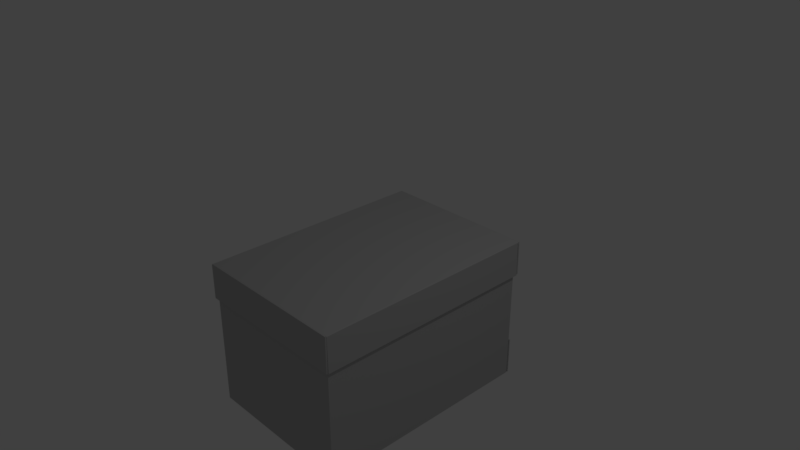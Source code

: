 # Source: Box1.blend  (saved by Blender 2.78.0; exported with 4.5.12 LTS)
import bpy
from mathutils import Matrix  # noqa: F401  (used for matrix-valued properties, if any)

bpy.ops.wm.read_factory_settings(use_empty=True)
scene = bpy.context.scene
scene.name = 'Scene'

# ---- collections
col_collection_1 = bpy.data.collections.new('Collection 1'); scene.collection.children.link(col_collection_1)

# ---- materials (node trees are filled in below, after node groups)
mat_x = bpy.data.materials.new('������� ������')
mat_x.alpha_threshold = 0.0
mat_x.use_transparent_shadow = False
mat_x.diffuse_color = (0.498, 0.498, 0.498, 1.0)
mat_x.specular_color = (0.4157, 0.4157, 0.4157)
mat_x.roughness = 0.5

# ---- material node trees

# ---- world
world_world = bpy.data.worlds.new('World'); scene.world = world_world
world_world.color = (0.05088, 0.05088, 0.05088)
world_world.use_sun_shadow = False
world_world.sun_shadow_jitter_overblur = 0.0
world_world.cycles.sampling_method = 'MANUAL'

# ---- cameras
cam_camera = bpy.data.cameras.new('Camera')
cam_camera.clip_end = 100.0
cam_camera.lens = 35.0
cam_camera.sensor_width = 32.0
cam_camera.sensor_height = 18.0
cam_camera.ortho_scale = 7.314
cam_camera.dof.focus_distance = 0.0
cam_camera.dof.aperture_fstop = 128.0

# ---- lights
light_lamp = bpy.data.lights.new('Lamp', 'POINT')
light_lamp.transmission_factor = 0.0
light_lamp.cutoff_distance = 30.0
light_lamp.energy = 100.0
light_lamp.shadow_buffer_clip_start = 1.001
light_lamp.shadow_soft_size = 0.1
light_lamp.shadow_maximum_resolution = 0.006
light_lamp.use_absolute_resolution = True

# ---- meshes
me_box09 = bpy.data.meshes.new('Box09')
me_box09.from_pydata([(243.0, 144.1, -0.4284), (22.98, 144.1, -0.4284), (24.99, -175.9, -0.3938), (243.0, 144.1, 199.6), (22.98, 144.1, 199.6), (241.0, -175.9, 199.5), (241.0, -175.9, -0.4284), (145.2, -175.9, 1.529), (136.8, -175.9, 1.529), (22.98, -172.8, 199.6), (243.0, -172.8, 199.6), (145.2, -175.9, 195.8), (22.98, -173.9, 199.6), (136.8, -175.9, 195.8), (237.7, -172.8, 199.6), (237.7, -172.8, 28.92), (28.85, -172.8, 199.6), (28.85, -172.8, 28.92), (22.98, -173.9, -0.4284), (24.99, -175.9, -0.4284), (243.0, -173.9, 199.6), (243.0, -173.9, -0.4284), (241.0, -175.9, -0.3881), (24.99, -175.9, 199.5), (23.99, -174.9, -0.4111), (23.99, -174.9, -0.4284), (24.99, -175.9, -0.4111), (242.5, -175.4, 199.6), (242.0, -174.9, -0.4284), (242.0, -174.9, -0.4082), (241.0, -175.9, -0.4082), (23.48, -175.4, 199.6), (24.49, -175.4, -0.4197), (241.5, -175.4, -0.4183), (241.0, 142.1, 1.572), (24.98, 142.1, 1.572), (25.82, -173.9, -0.3938), (241.0, 142.1, 197.6), (24.98, 142.1, 197.6), (240.6, -173.9, 199.5), (239.6, -174.5, 1.572), (145.2, -173.9, 1.529), (136.8, -173.9, 1.529), (24.98, -172.8, 197.6), (241.0, -172.8, 197.6), (145.2, -173.9, 195.8), (24.98, -173.5, 199.6), (136.8, -173.9, 195.8), (237.7, -170.8, 197.6), (237.7, -170.8, 28.92), (28.85, -170.8, 197.6), (28.85, -170.8, 28.92), (24.98, -173.0, 1.572), (26.41, -174.5, 1.572), (241.0, -173.5, 199.6), (241.0, -173.0, 1.572), (240.1, -173.9, -0.3881), (25.33, -173.9, 199.5), (25.4, -173.5, -0.4093), (25.4, -173.5, 1.572), (26.41, -174.5, -0.4111), (240.9, -173.8, 199.6), (240.6, -173.5, 1.572), (240.6, -173.5, -0.4065), (239.6, -174.5, -0.4082), (25.07, -173.8, 199.6), (25.91, -174.0, -0.4197), (240.1, -174.0, -0.4183), (23.8, -178.1, 1.372), (242.2, -176.3, -0.4284), (23.8, -178.1, 52.36), (241.3, -178.1, 52.36), (22.57, -175.4, -0.4284), (242.6, -175.4, -0.4284), (22.97, -176.3, -0.4284), (241.3, -178.1, 1.372), (23.71, -177.9, 0.3716), (23.44, -177.3, -0.2284), (241.7, -177.3, -0.2284), (241.4, -177.9, 0.3716), (23.8, -176.1, 1.575), (242.2, -176.2, 1.572), (23.8, -176.1, 52.36), (241.3, -176.1, 52.36), (22.57, -175.4, 1.572), (242.6, -175.4, 1.572), (22.97, -176.2, 1.572), (241.3, -176.1, 1.575), (23.71, -176.1, 1.358), (23.44, -176.3, 1.614), (241.7, -176.3, 1.614), (241.4, -176.1, 1.358), (244.5, 146.6, 157.3), (246.1, -177.4, 157.3), (21.48, -178.4, 157.3), (245.5, 147.6, 207.0), (21.48, 146.6, 206.4), (244.5, -178.4, 206.2), (20.48, -179.3, 207.0), (19.52, 145.6, 157.3), (245.5, 147.9, 204.9), (20.48, 147.9, 204.9), (245.5, 147.9, 157.5), (20.48, 147.9, 157.5), (245.5, -180.4, 205.1), (20.48, -180.4, 205.1), (245.5, -180.8, 157.9), (20.48, -180.8, 157.9), (26.89, 146.6, 201.7), (26.89, 146.6, 157.3), (240.5, 146.6, 157.3), (240.5, 146.6, 201.7), (239.1, -178.4, 157.3), (239.1, -178.4, 200.3), (29.7, -178.4, 157.3), (29.7, -178.4, 200.3), (246.1, 145.6, 157.3), (244.5, -178.4, 157.3), (19.52, -177.4, 157.3), (244.5, 145.6, 207.3), (245.5, 145.6, 206.3), (244.5, 146.6, 206.2), (20.48, 145.6, 206.3), (21.48, 145.6, 207.3), (20.48, 147.6, 207.0), (245.5, -177.4, 206.3), (244.5, -177.4, 207.3), (245.5, -179.3, 207.0), (21.48, -177.4, 207.3), (20.48, -177.4, 206.3), (21.48, -178.4, 206.6), (21.48, 146.6, 157.3), (243.9, 144.7, 157.3), (244.3, -176.4, 157.3), (21.95, -176.4, 157.3), (244.8, 146.0, 206.0), (23.23, 145.7, 206.6), (242.8, -177.4, 206.3), (20.93, -177.9, 205.6), (21.23, 144.6, 157.3), (245.5, 145.9, 204.7), (20.48, 145.9, 204.7), (245.5, 145.9, 157.5), (20.48, 145.9, 157.5), (245.5, -178.4, 204.6), (20.48, -178.4, 204.6), (245.5, -178.8, 157.9), (20.48, -178.8, 157.9), (26.89, 144.6, 201.7), (26.89, 144.6, 157.3), (240.5, 144.6, 157.3), (240.5, 144.6, 201.7), (239.1, -176.4, 157.3), (239.1, -176.4, 200.3), (29.7, -176.4, 157.3), (29.7, -176.4, 200.3), (244.3, 144.7, 157.3), (243.9, -176.5, 157.3), (21.23, -176.3, 157.3), (243.8, 145.6, 205.4), (243.6, 145.2, 205.8), (243.4, 145.2, 207.0), (22.24, 145.0, 205.6), (22.3, 145.4, 205.5), (20.96, 146.0, 205.8), (243.7, -176.7, 205.6), (243.6, -177.1, 205.5), (244.9, -178.1, 205.4), (22.13, -177.3, 205.4), (22.36, -176.9, 205.8), (22.21, -176.8, 207.5), (21.95, 144.7, 157.3), (22.98, 144.1, 199.6), (243.0, 144.1, 199.6), (243.0, 144.1, -0.4284), (243.0, 144.1, -0.4284), (22.98, 144.1, -0.4284), (22.98, 144.1, 199.6), (22.98, 144.1, -0.4284), (22.98, -173.9, -0.4284), (22.98, 144.1, -0.4284), (22.98, -172.8, 199.6), (22.98, 144.1, -0.4284), (22.98, -172.8, 199.6), (22.98, 144.1, 199.6), (243.0, -172.8, 199.6), (243.0, -173.9, -0.4284), (243.0, -173.9, -0.4284), (243.0, 144.1, -0.4284), (243.0, 144.1, 199.6), (243.0, -172.8, 199.6), (243.0, -173.9, -0.4284), (243.0, 144.1, 199.6), (237.7, -172.8, 199.6), (28.85, -172.8, 199.6), (28.85, -172.8, 199.6), (23.99, -174.9, -0.4284), (24.99, -175.9, -0.4284), (241.0, -175.9, -0.4284), (22.98, -173.9, -0.4284), (22.98, -173.9, -0.4284), (243.0, -173.9, -0.4284), (24.99, -175.9, -0.4284), (24.99, -175.9, -0.3938), (23.99, -174.9, -0.4284), (22.98, -173.9, -0.4284), (23.99, -174.9, -0.4284), (241.0, -175.9, -0.4284), (242.0, -174.9, -0.4284), (242.0, -174.9, -0.4284), (243.0, -173.9, -0.4284), (242.0, -174.9, -0.4284), (241.0, -175.9, -0.3881), (241.0, -175.9, -0.3881), (23.99, -174.9, -0.4111), (23.48, -175.4, 199.6), (23.99, -174.9, -0.4111), (242.5, -175.4, 199.6), (242.0, -174.9, -0.4082), (242.5, -175.4, 199.6), (241.0, 142.1, 1.572), (241.0, 142.1, 197.6), (24.98, 142.1, 197.6), (24.98, 142.1, 197.6), (24.98, 142.1, 1.572), (241.0, 142.1, 1.572), (24.98, -173.0, 1.572), (24.98, 142.1, 1.572), (24.98, 142.1, 1.572), (24.98, 142.1, 197.6), (24.98, -172.8, 197.6), (24.98, 142.1, 1.572), (24.98, -172.8, 197.6), (241.0, -173.0, 1.572), (241.0, -172.8, 197.6), (241.0, -173.0, 1.572), (241.0, -172.8, 197.6), (241.0, 142.1, 197.6), (241.0, -173.0, 1.572), (241.0, 142.1, 197.6), (241.0, 142.1, 1.572), (28.85, -170.8, 197.6), (237.7, -170.8, 197.6), (28.85, -170.8, 197.6), (26.41, -174.5, 1.572), (25.4, -173.5, 1.572), (239.6, -174.5, 1.572), (24.98, -173.0, 1.572), (24.98, -173.0, 1.572), (241.0, -173.0, 1.572), (26.41, -174.5, 1.572), (25.82, -173.9, -0.3938), (26.41, -174.5, -0.4111), (26.41, -174.5, -0.4111), (25.91, -174.0, -0.4197), (25.4, -173.5, -0.4093), (25.4, -173.5, 1.572), (25.4, -173.5, 1.572), (24.98, -173.0, 1.572), (25.4, -173.5, -0.4093), (240.6, -173.5, 1.572), (239.6, -174.5, 1.572), (240.6, -173.5, -0.4065), (241.0, -173.0, 1.572), (240.6, -173.5, 1.572), (240.6, -173.5, 1.572), (240.6, -173.5, -0.4065), (240.1, -173.9, -0.3881), (240.1, -174.0, -0.4183), (240.1, -174.0, -0.4183), (239.6, -174.5, -0.4082), (240.1, -173.9, -0.3881), (25.33, -173.9, 199.5), (25.82, -173.9, -0.3938), (25.33, -173.9, 199.5), (240.1, -173.9, -0.3881), (240.6, -173.9, 199.5), (240.1, -173.9, -0.3881), (24.99, -175.9, -0.4284), (24.99, -175.9, -0.4284), (241.0, -175.9, -0.4284), (28.85, -172.8, 199.6), (28.85, -172.8, 199.6), (22.98, -172.8, 199.6), (243.0, -172.8, 199.6), (243.0, -172.8, 199.6), (237.7, -172.8, 199.6), (24.98, -173.5, 199.6), (24.98, -172.8, 197.6), (22.98, -173.9, 199.6), (24.98, -173.5, 199.6), (241.0, -172.8, 197.6), (241.0, -173.5, 199.6), (243.0, -173.9, 199.6), (243.0, -173.9, 199.6), (241.0, -172.8, 197.6), (240.6, -173.9, 199.5), (145.2, -173.9, 195.8), (145.2, -175.9, 195.8), (145.2, -175.9, 195.8), (241.0, -175.9, 199.5), (240.6, -173.9, 199.5), (145.2, -173.9, 195.8), (145.2, -173.9, 1.529), (145.2, -175.9, 1.529), (145.2, -175.9, 1.529), (145.2, -175.9, 195.8), (145.2, -173.9, 195.8), (145.2, -173.9, 1.529), (240.1, -173.9, -0.3881), (241.0, -175.9, -0.3881), (241.0, -175.9, -0.3881), (145.2, -175.9, 1.529), (145.2, -173.9, 1.529), (25.82, -173.9, -0.3938), (136.8, -173.9, 1.529), (136.8, -175.9, 1.529), (136.8, -175.9, 1.529), (24.99, -175.9, -0.3938), (25.82, -173.9, -0.3938), (136.8, -173.9, 1.529), (136.8, -173.9, 195.8), (136.8, -175.9, 195.8), (136.8, -175.9, 195.8), (136.8, -175.9, 1.529), (136.8, -173.9, 1.529), (136.8, -173.9, 195.8), (25.33, -173.9, 199.5), (24.99, -175.9, 199.5), (24.99, -175.9, 199.5), (136.8, -175.9, 195.8), (136.8, -173.9, 195.8), (28.85, -170.8, 197.6), (28.85, -170.8, 28.92), (28.85, -172.8, 28.92), (28.85, -172.8, 28.92), (28.85, -172.8, 199.6), (28.85, -170.8, 197.6), (28.85, -170.8, 28.92), (237.7, -170.8, 28.92), (237.7, -172.8, 28.92), (237.7, -172.8, 28.92), (28.85, -172.8, 28.92), (28.85, -170.8, 28.92), (237.7, -170.8, 28.92), (237.7, -170.8, 197.6), (237.7, -172.8, 199.6), (237.7, -172.8, 199.6), (237.7, -172.8, 28.92), (237.7, -170.8, 28.92), (239.6, -174.5, 1.572), (241.0, -175.9, -0.4284), (241.0, -175.9, -0.4284), (25.07, -173.8, 199.6), (24.98, -173.5, 199.6), (22.98, -173.9, 199.6), (22.98, -173.9, 199.6), (23.48, -175.4, 199.6), (25.07, -173.8, 199.6), (241.0, -173.5, 199.6), (240.9, -173.8, 199.6), (242.5, -175.4, 199.6), (242.5, -175.4, 199.6), (243.0, -173.9, 199.6), (241.0, -173.5, 199.6), (26.41, -174.5, 1.572), (24.99, -175.9, -0.4284), (26.41, -174.5, 1.572), (26.41, -174.5, -0.4111), (25.82, -173.9, -0.3938), (24.99, -175.9, -0.3938), (24.99, -175.9, -0.3938), (24.99, -175.9, -0.4111), (26.41, -174.5, -0.4111), (240.1, -173.9, -0.3881), (239.6, -174.5, -0.4082), (241.0, -175.9, -0.4082), (241.0, -175.9, -0.4082), (241.0, -175.9, -0.3881), (240.1, -173.9, -0.3881), (25.33, -173.9, 199.5), (25.07, -173.8, 199.6), (23.48, -175.4, 199.6), (23.48, -175.4, 199.6), (24.99, -175.9, 199.5), (25.33, -173.9, 199.5), (240.9, -173.8, 199.6), (240.6, -173.9, 199.5), (241.0, -175.9, 199.5), (241.0, -175.9, 199.5), (242.5, -175.4, 199.6), (240.9, -173.8, 199.6), (23.71, -177.9, 0.3716), (241.4, -177.9, 0.3716), (23.71, -177.9, 0.3716), (241.7, -176.3, 1.614), (23.44, -176.3, 1.614), (23.44, -176.3, 1.614), (241.4, -176.1, 1.358), (23.71, -176.1, 1.358), (23.71, -176.1, 1.358), (242.6, -175.4, 1.572), (242.6, -175.4, -0.4284), (22.57, -175.4, -0.4284), (22.57, -175.4, -0.4284), (22.57, -175.4, 1.572), (242.6, -175.4, 1.572), (22.57, -175.4, 1.572), (22.57, -175.4, -0.4284), (22.97, -176.3, -0.4284), (22.97, -176.3, -0.4284), (22.97, -176.2, 1.572), (22.57, -175.4, 1.572), (242.2, -176.2, 1.572), (242.2, -176.3, -0.4284), (242.6, -175.4, -0.4284), (242.6, -175.4, -0.4284), (242.6, -175.4, 1.572), (242.2, -176.2, 1.572), (23.8, -176.1, 1.575), (23.8, -178.1, 1.372), (23.8, -178.1, 52.36), (23.8, -178.1, 52.36), (23.8, -176.1, 52.36), (23.8, -176.1, 1.575), (23.8, -176.1, 52.36), (23.8, -178.1, 52.36), (241.3, -178.1, 52.36), (241.3, -178.1, 52.36), (241.3, -176.1, 52.36), (23.8, -176.1, 52.36), (241.3, -176.1, 52.36), (241.3, -178.1, 52.36), (241.3, -178.1, 1.372), (241.3, -178.1, 1.372), (241.3, -176.1, 1.575), (241.3, -176.1, 52.36), (241.7, -176.3, 1.614), (241.7, -177.3, -0.2284), (242.2, -176.3, -0.4284), (242.2, -176.3, -0.4284), (242.2, -176.2, 1.572), (241.7, -176.3, 1.614), (22.97, -176.2, 1.572), (22.97, -176.3, -0.4284), (23.44, -177.3, -0.2284), (23.44, -177.3, -0.2284), (23.44, -176.3, 1.614), (22.97, -176.2, 1.572), (241.4, -176.1, 1.358), (241.4, -177.9, 0.3716), (241.7, -177.3, -0.2284), (241.7, -177.3, -0.2284), (241.4, -176.1, 1.358), (23.44, -177.3, -0.2284), (23.71, -177.9, 0.3716), (23.71, -177.9, 0.3716), (23.71, -176.1, 1.358), (241.3, -176.1, 1.575), (241.3, -178.1, 1.372), (241.4, -177.9, 0.3716), (241.4, -177.9, 0.3716), (241.4, -176.1, 1.358), (241.3, -176.1, 1.575), (23.71, -176.1, 1.358), (23.71, -177.9, 0.3716), (23.8, -178.1, 1.372), (23.8, -178.1, 1.372), (23.8, -176.1, 1.575), (23.71, -176.1, 1.358), (245.5, -180.4, 205.1), (245.5, -180.4, 205.1), (20.48, -180.4, 205.1), (244.5, 146.6, 206.2), (245.5, 147.6, 207.0), (245.5, 147.6, 207.0), (244.5, 145.6, 207.3), (21.48, 145.6, 207.3), (20.48, 147.6, 207.0), (21.48, 146.6, 206.4), (21.48, 146.6, 206.4), (21.48, 145.6, 207.3), (244.5, -177.4, 207.3), (245.5, -179.3, 207.0), (244.5, -178.4, 206.2), (244.5, -178.4, 206.2), (244.5, -177.4, 207.3), (21.48, -178.4, 206.6), (20.48, -179.3, 207.0), (20.48, -179.3, 207.0), (21.48, -177.4, 207.3), (20.48, 147.6, 207.0), (245.5, 147.6, 207.0), (20.48, 147.6, 207.0), (20.48, -177.4, 206.3), (20.48, 145.6, 206.3), (20.48, -177.4, 206.3), (245.5, 145.6, 206.3), (245.5, -177.4, 206.3), (245.5, 145.6, 206.3), (244.5, 146.6, 206.2), (244.5, 146.6, 157.3), (244.5, 146.6, 206.2), (20.48, -177.4, 206.3), (19.52, -177.4, 157.3), (19.52, -177.4, 157.3), (244.5, -178.4, 157.3), (244.5, -178.4, 206.2), (244.5, -178.4, 157.3), (19.52, 145.6, 157.3), (20.48, 145.6, 206.3), (20.48, 145.6, 206.3), (245.5, -178.4, 204.6), (20.48, -178.4, 204.6), (245.5, -178.4, 204.6), (243.6, 145.2, 205.8), (243.6, 145.2, 205.8), (243.8, 145.6, 205.4), (23.23, 145.7, 206.6), (20.96, 146.0, 205.8), (22.3, 145.4, 205.5), (22.3, 145.4, 205.5), (22.24, 145.0, 205.6), (23.23, 145.7, 206.6), (242.8, -177.4, 206.3), (244.9, -178.1, 205.4), (243.6, -177.1, 205.5), (243.6, -177.1, 205.5), (243.7, -176.7, 205.6), (242.8, -177.4, 206.3), (20.93, -177.9, 205.6), (22.36, -176.9, 205.8), (22.36, -176.9, 205.8), (22.13, -177.3, 205.4), (20.93, -177.9, 205.6), (20.96, 146.0, 205.8), (20.96, 146.0, 205.8), (244.8, 146.0, 206.0), (22.3, 145.4, 205.5), (22.13, -177.3, 205.4), (22.36, -176.9, 205.8), (22.36, -176.9, 205.8), (22.24, 145.0, 205.6), (22.3, 145.4, 205.5), (243.6, -177.1, 205.5), (243.8, 145.6, 205.4), (243.6, 145.2, 205.8), (243.6, 145.2, 205.8), (243.7, -176.7, 205.6), (243.6, -177.1, 205.5), (244.3, 144.7, 157.3), (243.6, 145.2, 205.8), (244.3, 144.7, 157.3), (21.23, -176.3, 157.3), (22.36, -176.9, 205.8), (21.23, -176.3, 157.3), (243.7, -176.7, 205.6), (244.3, -176.4, 157.3), (243.7, -176.7, 205.6), (22.24, 145.0, 205.6), (21.23, 144.6, 157.3), (22.24, 145.0, 205.6), (21.23, 144.6, 157.3), (21.23, -176.3, 157.3), (19.52, -177.4, 157.3), (19.52, -177.4, 157.3), (19.52, 145.6, 157.3), (21.23, 144.6, 157.3), (244.3, -176.4, 157.3), (244.3, 144.7, 157.3), (246.1, 145.6, 157.3), (246.1, 145.6, 157.3), (246.1, -177.4, 157.3), (244.3, -176.4, 157.3), (244.8, 146.0, 206.0), (245.5, 145.9, 204.7), (245.5, 147.9, 204.9), (245.5, 147.9, 204.9), (245.5, 147.6, 207.0), (244.8, 146.0, 206.0), (20.48, 145.9, 204.7), (20.96, 146.0, 205.8), (20.48, 147.6, 207.0), (20.48, 147.6, 207.0), (20.48, 147.9, 204.9), (20.48, 145.9, 204.7), (245.5, 145.9, 204.7), (245.5, 145.9, 157.5), (245.5, 147.9, 157.5), (245.5, 147.9, 157.5), (245.5, 147.9, 204.9), (245.5, 145.9, 204.7), (245.5, 145.9, 157.5), (20.48, 145.9, 157.5), (20.48, 147.9, 157.5), (20.48, 147.9, 157.5), (245.5, 147.9, 157.5), (245.5, 145.9, 157.5), (20.48, 145.9, 157.5), (20.48, 145.9, 204.7), (20.48, 147.9, 204.9), (20.48, 147.9, 204.9), (20.48, 147.9, 157.5), (20.48, 145.9, 157.5), (20.93, -177.9, 205.6), (20.48, -178.4, 204.6), (20.48, -180.4, 205.1), (20.48, -180.4, 205.1), (20.48, -179.3, 207.0), (20.93, -177.9, 205.6), (245.5, -178.4, 204.6), (244.9, -178.1, 205.4), (245.5, -179.3, 207.0), (245.5, -179.3, 207.0), (245.5, -180.4, 205.1), (245.5, -178.4, 204.6), (20.48, -178.4, 204.6), (20.48, -178.8, 157.9), (20.48, -180.8, 157.9), (20.48, -180.8, 157.9), (20.48, -180.4, 205.1), (20.48, -178.4, 204.6), (20.48, -178.8, 157.9), (245.5, -178.8, 157.9), (245.5, -180.8, 157.9), (245.5, -180.8, 157.9), (20.48, -180.8, 157.9), (20.48, -178.8, 157.9), (245.5, -178.8, 157.9), (245.5, -178.4, 204.6), (245.5, -180.4, 205.1), (245.5, -180.4, 205.1), (245.5, -180.8, 157.9), (245.5, -178.8, 157.9), (23.23, 145.7, 206.6), (26.89, 144.6, 201.7), (26.89, 146.6, 201.7), (26.89, 146.6, 201.7), (21.48, 146.6, 206.4), (23.23, 145.7, 206.6), (26.89, 144.6, 201.7), (26.89, 144.6, 157.3), (26.89, 146.6, 157.3), (26.89, 146.6, 157.3), (26.89, 146.6, 201.7), (26.89, 144.6, 201.7), (26.89, 144.6, 157.3), (21.95, 144.7, 157.3), (21.48, 146.6, 157.3), (21.48, 146.6, 157.3), (26.89, 146.6, 157.3), (26.89, 144.6, 157.3), (243.9, 144.7, 157.3), (240.5, 144.6, 157.3), (240.5, 146.6, 157.3), (240.5, 146.6, 157.3), (244.5, 146.6, 157.3), (243.9, 144.7, 157.3), (240.5, 144.6, 157.3), (240.5, 144.6, 201.7), (240.5, 146.6, 201.7), (240.5, 146.6, 201.7), (240.5, 146.6, 157.3), (240.5, 144.6, 157.3), (240.5, 144.6, 201.7), (243.4, 145.2, 207.0), (244.5, 146.6, 206.2), (244.5, 146.6, 206.2), (240.5, 146.6, 201.7), (240.5, 144.6, 201.7), (242.8, -177.4, 206.3), (239.1, -176.4, 200.3), (239.1, -178.4, 200.3), (239.1, -178.4, 200.3), (244.5, -178.4, 206.2), (242.8, -177.4, 206.3), (239.1, -176.4, 200.3), (239.1, -176.4, 157.3), (239.1, -178.4, 157.3), (239.1, -178.4, 157.3), (239.1, -178.4, 200.3), (239.1, -176.4, 200.3), (239.1, -176.4, 157.3), (243.9, -176.5, 157.3), (244.5, -178.4, 157.3), (244.5, -178.4, 157.3), (239.1, -178.4, 157.3), (239.1, -176.4, 157.3), (21.95, -176.4, 157.3), (29.7, -176.4, 157.3), (29.7, -178.4, 157.3), (29.7, -178.4, 157.3), (21.48, -178.4, 157.3), (21.95, -176.4, 157.3), (29.7, -176.4, 157.3), (29.7, -176.4, 200.3), (29.7, -178.4, 200.3), (29.7, -178.4, 200.3), (29.7, -178.4, 157.3), (29.7, -176.4, 157.3), (29.7, -176.4, 200.3), (22.21, -176.8, 207.5), (21.48, -178.4, 206.6), (21.48, -178.4, 206.6), (29.7, -178.4, 200.3), (29.7, -176.4, 200.3), (243.4, 145.2, 207.0), (244.8, 146.0, 206.0), (245.5, 147.6, 207.0), (245.5, 147.6, 207.0), (244.5, 146.6, 206.2), (243.4, 145.2, 207.0), (20.96, 146.0, 205.8), (23.23, 145.7, 206.6), (21.48, 146.6, 206.4), (21.48, 146.6, 206.4), (20.48, 147.6, 207.0), (20.96, 146.0, 205.8), (244.9, -178.1, 205.4), (242.8, -177.4, 206.3), (244.5, -178.4, 206.2), (244.5, -178.4, 206.2), (244.9, -178.1, 205.4), (22.21, -176.8, 207.5), (20.93, -177.9, 205.6), (21.48, -178.4, 206.6), (22.21, -176.8, 207.5), (244.3, 144.7, 157.3), (243.9, 144.7, 157.3), (244.5, 146.6, 157.3), (244.5, 146.6, 157.3), (246.1, 145.6, 157.3), (244.3, 144.7, 157.3), (21.23, -176.3, 157.3), (21.95, -176.4, 157.3), (21.48, -178.4, 157.3), (21.48, -178.4, 157.3), (19.52, -177.4, 157.3), (21.23, -176.3, 157.3), (243.9, -176.5, 157.3), (244.3, -176.4, 157.3), (246.1, -177.4, 157.3), (246.1, -177.4, 157.3), (244.5, -178.4, 157.3), (243.9, -176.5, 157.3), (21.95, 144.7, 157.3), (21.23, 144.6, 157.3), (19.52, 145.6, 157.3), (19.52, 145.6, 157.3), (21.48, 146.6, 157.3), (21.95, 144.7, 157.3)], [], [(6, 19, 25), (6, 25, 18), (0, 18, 1), (0, 6, 18), (0, 21, 28), (6, 0, 28), (4, 9, 16), (4, 16, 14), (4, 14, 10), (4, 10, 3), (172, 173, 174), (175, 176, 177), (178, 179, 12), (180, 12, 181), (182, 183, 184), (185, 20, 186), (187, 188, 189), (190, 191, 192), (7, 22, 5), (5, 11, 7), (13, 23, 2), (2, 8, 13), (15, 193, 194), (195, 17, 15), (196, 197, 32), (198, 33, 30), (199, 24, 31), (31, 12, 200), (20, 27, 29), (29, 201, 20), (202, 26, 32), (26, 203, 24), (24, 32, 26), (204, 32, 24), (24, 205, 206), (207, 208, 33), (209, 210, 29), (29, 33, 211), (33, 29, 212), (213, 30, 33), (214, 2, 23), (23, 215, 216), (217, 5, 22), (22, 218, 219), (59, 53, 40), (62, 55, 34), (40, 62, 34), (34, 35, 52), (40, 34, 52), (59, 40, 52), (50, 43, 38), (38, 37, 44), (38, 44, 48), (50, 38, 48), (220, 221, 222), (223, 224, 225), (46, 226, 227), (228, 229, 230), (46, 231, 232), (233, 54, 234), (235, 236, 237), (238, 239, 240), (39, 56, 41), (41, 45, 39), (36, 57, 47), (47, 42, 36), (241, 242, 49), (49, 51, 243), (66, 244, 245), (64, 67, 246), (65, 58, 247), (248, 46, 65), (63, 61, 54), (54, 249, 63), (66, 60, 250), (58, 251, 252), (253, 254, 58), (255, 66, 256), (257, 258, 259), (67, 260, 261), (262, 263, 264), (265, 67, 266), (267, 63, 268), (269, 270, 271), (272, 273, 58), (58, 65, 274), (275, 276, 61), (61, 63, 277), (40, 53, 278), (279, 280, 40), (43, 50, 281), (282, 283, 43), (48, 44, 284), (285, 286, 48), (287, 288, 9), (9, 289, 290), (291, 292, 293), (294, 10, 295), (296, 297, 298), (299, 300, 301), (302, 303, 304), (305, 306, 307), (308, 309, 310), (311, 312, 313), (314, 315, 316), (317, 318, 319), (320, 321, 322), (323, 324, 325), (326, 327, 328), (329, 330, 331), (332, 333, 334), (335, 336, 337), (338, 339, 340), (341, 342, 343), (344, 345, 346), (347, 348, 349), (64, 350, 351), (352, 30, 64), (353, 354, 355), (356, 357, 358), (359, 360, 361), (362, 363, 364), (365, 60, 26), (26, 366, 367), (368, 369, 370), (371, 372, 373), (374, 375, 376), (377, 378, 379), (380, 381, 382), (383, 384, 385), (386, 387, 388), (389, 390, 391), (74, 72, 73), (73, 69, 74), (70, 68, 75), (75, 71, 70), (74, 69, 78), (78, 77, 74), (77, 78, 79), (79, 76, 77), (392, 393, 75), (75, 68, 394), (85, 84, 86), (86, 81, 85), (87, 80, 82), (82, 83, 87), (90, 81, 86), (86, 89, 90), (91, 395, 396), (397, 88, 91), (87, 398, 399), (400, 80, 87), (401, 402, 403), (404, 405, 406), (407, 408, 409), (410, 411, 412), (413, 414, 415), (416, 417, 418), (419, 420, 421), (422, 423, 424), (425, 426, 427), (428, 429, 430), (431, 432, 433), (434, 435, 436), (437, 438, 439), (440, 441, 442), (443, 444, 445), (446, 447, 448), (449, 450, 451), (452, 90, 453), (89, 454, 455), (456, 457, 89), (458, 459, 460), (461, 462, 463), (464, 465, 466), (467, 468, 469), (128, 126, 119), (119, 123, 128), (129, 122, 99), (99, 118, 129), (120, 125, 93), (93, 116, 120), (100, 101, 124), (124, 95, 100), (102, 103, 101), (101, 100, 102), (105, 104, 127), (127, 98, 105), (107, 106, 470), (471, 472, 107), (108, 109, 131), (131, 96, 108), (110, 111, 121), (121, 92, 110), (113, 112, 117), (117, 97, 113), (114, 115, 130), (130, 94, 114), (120, 473, 474), (475, 476, 120), (477, 478, 479), (480, 122, 481), (482, 483, 484), (485, 125, 486), (129, 487, 488), (489, 490, 129), (491, 123, 119), (119, 492, 493), (494, 128, 123), (123, 495, 496), (127, 126, 128), (128, 98, 127), (497, 119, 126), (126, 498, 499), (500, 120, 116), (116, 501, 502), (130, 503, 504), (505, 94, 130), (506, 93, 125), (125, 507, 508), (131, 509, 510), (511, 96, 131), (159, 166, 168), (168, 163, 159), (139, 162, 169), (169, 158, 139), (133, 165, 160), (160, 156, 133), (164, 141, 140), (140, 135, 164), (141, 143, 142), (142, 140, 141), (167, 144, 145), (145, 138, 167), (512, 146, 147), (147, 513, 514), (171, 149, 148), (148, 136, 171), (161, 151, 150), (150, 132, 161), (157, 152, 153), (153, 137, 157), (170, 155, 154), (154, 134, 170), (135, 161, 515), (516, 517, 135), (518, 519, 520), (521, 522, 523), (524, 525, 526), (527, 528, 529), (530, 170, 531), (532, 533, 534), (159, 163, 535), (536, 537, 159), (538, 539, 540), (541, 542, 543), (168, 166, 167), (167, 138, 168), (544, 545, 546), (547, 548, 549), (550, 551, 161), (161, 132, 552), (553, 554, 170), (170, 134, 555), (556, 557, 157), (157, 137, 558), (559, 560, 171), (171, 136, 561), (562, 563, 564), (565, 566, 567), (568, 569, 570), (571, 572, 573), (574, 575, 576), (577, 578, 579), (580, 581, 582), (583, 584, 585), (586, 587, 588), (589, 590, 591), (592, 593, 594), (595, 596, 597), (598, 599, 600), (601, 602, 603), (604, 605, 606), (607, 608, 609), (610, 611, 612), (613, 614, 615), (616, 617, 618), (619, 620, 621), (622, 623, 624), (625, 626, 627), (628, 629, 630), (631, 632, 633), (634, 635, 636), (637, 638, 639), (640, 641, 642), (643, 644, 645), (646, 647, 648), (649, 650, 651), (652, 653, 654), (655, 656, 657), (658, 659, 660), (661, 662, 663), (664, 665, 666), (667, 668, 669), (670, 671, 672), (673, 674, 675), (676, 677, 678), (679, 680, 681), (682, 683, 684), (685, 686, 687), (688, 689, 690), (691, 692, 693), (694, 695, 696), (697, 698, 699), (700, 701, 702), (703, 704, 705), (706, 707, 708), (709, 710, 711), (712, 713, 714), (715, 716, 717), (718, 719, 720), (721, 127, 722), (723, 724, 98), (98, 725, 726), (727, 728, 729), (730, 731, 732), (733, 734, 735), (736, 737, 738), (739, 740, 741), (742, 743, 744), (745, 746, 747), (748, 749, 750)])
_uv = me_box09.uv_layers.new(name='UVMap')
_uv.uv.foreach_set('vector', [0.498, 0.4897, 0.01802, 0.4897, 0.01578, 0.4882, 0.498, 0.4897, 0.01578, 0.4882, 0.01355, 0.4866, 0.5024, 0.004837, 0.01355, 0.4866, 0.01355, 0.004836, 0.5024, 0.004837, 0.498, 0.4897, 0.01355, 0.4866, 0.5024, 0.004837, 0.5024, 0.4866, 0.5002, 0.4882, 0.498, 0.4897, 0.5024, 0.004837, 0.5002, 0.4882, 0.9865, 0.004836, 0.9865, 0.485, 0.9734, 0.485, 0.9865, 0.004836, 0.9734, 0.485, 0.5093, 0.485, 0.9865, 0.004836, 0.5093, 0.485, 0.4976, 0.485, 0.9865, 0.004836, 0.4976, 0.485, 0.4976, 0.004837, 0.9865, 0.9707, 0.4976, 0.9707, 0.4976, -0.009693, 0.4976, -0.009693, 0.9865, -0.009693, 0.9865, 0.9707, 0.004836, -0.009693, 0.4866, -0.009693, 0.4866, 0.9707, 0.004836, -0.009693, 0.4866, 0.9707, 0.485, 0.9707, 0.004836, -0.009693, 0.485, 0.9707, 0.004836, 0.9707, 0.515, 0.9707, 0.5134, 0.9707, 0.5134, -0.009693, 0.5134, -0.009693, 0.9952, -0.009693, 0.9952, 0.9707, 0.515, 0.9707, 0.5134, -0.009693, 0.9952, 0.9707, 0.2852, -0.0001007, 0.498, -0.009496, 0.498, 0.9703, 0.498, 0.9703, 0.2852, 0.9523, 0.2852, -0.0001007, 0.2665, 0.9523, 0.01802, 0.9703, 0.01802, -0.009524, 0.01802, -0.009524, 0.2665, -0.0001007, 0.2665, 0.9523, 0.4907, 0.1342, 0.4907, 0.9707, 0.0266, 0.9707, 0.0266, 0.9707, 0.0266, 0.1342, 0.4907, 0.1342, 0.4882, -0.009693, 0.4897, -0.009693, 0.4889, -0.009651, 0.5103, -0.009693, 0.5111, -0.009644, 0.5103, -0.009595, 0.4866, -0.009693, 0.4882, -0.009609, 0.4889, 0.9706, 0.4889, 0.9706, 0.4866, 0.9707, 0.4866, -0.009693, 0.5134, 0.9707, 0.5111, 0.9706, 0.5118, -0.009595, 0.5118, -0.009595, 0.5134, -0.009693, 0.5134, 0.9707, 0.4897, -0.009693, 0.4897, -0.009609, 0.4889, -0.009651, 0.4897, -0.009609, 0.4897, -0.009524, 0.4882, -0.009609, 0.4882, -0.009609, 0.4889, -0.009651, 0.4897, -0.009609, 0.4882, -0.009693, 0.4889, -0.009651, 0.4882, -0.009609, 0.4882, -0.009609, 0.4866, -0.009693, 0.4882, -0.009693, 0.5103, -0.009693, 0.5118, -0.009693, 0.5111, -0.009644, 0.5118, -0.009693, 0.5134, -0.009693, 0.5118, -0.009595, 0.5118, -0.009595, 0.5111, -0.009644, 0.5118, -0.009693, 0.5111, -0.009644, 0.5118, -0.009595, 0.5103, -0.009496, 0.5103, -0.009496, 0.5103, -0.009595, 0.5111, -0.009644, 0.01578, -0.009609, 0.01802, -0.009524, 0.01802, 0.9703, 0.01802, 0.9703, 0.01467, 0.9706, 0.01578, -0.009609, 0.5013, 0.9706, 0.498, 0.9703, 0.498, -0.009496, 0.498, -0.009496, 0.5002, -0.009595, 0.5013, 0.9706, 0.9811, 0.486, 0.9788, 0.4875, 0.5052, 0.4875, 0.5029, 0.486, 0.502, 0.4854, 0.502, 0.007867, 0.5052, 0.4875, 0.5029, 0.486, 0.502, 0.007867, 0.502, 0.007867, 0.982, 0.007867, 0.982, 0.4854, 0.5052, 0.4875, 0.502, 0.007867, 0.982, 0.4854, 0.9811, 0.486, 0.5052, 0.4875, 0.982, 0.4854, 0.0266, 0.482, 0.01799, 0.485, 0.01799, 0.007867, 0.01799, 0.007867, 0.498, 0.007867, 0.498, 0.485, 0.01799, 0.007867, 0.498, 0.485, 0.4907, 0.482, 0.0266, 0.482, 0.01799, 0.007867, 0.4907, 0.482, 0.498, 0.0001103, 0.498, 0.9609, 0.01799, 0.9609, 0.01799, 0.9609, 0.01799, 0.0001103, 0.498, 0.0001103, 0.5139, 0.9707, 0.5146, 0.0001103, 0.9921, 0.0001103, 0.9921, 0.0001103, 0.9921, 0.9609, 0.515, 0.9609, 0.5139, 0.9707, 0.9921, 0.0001103, 0.515, 0.9609, 0.4854, 0.0001103, 0.4861, 0.9707, 0.485, 0.9609, 0.4854, 0.0001103, 0.485, 0.9609, 0.007867, 0.9609, 0.4854, 0.0001103, 0.007867, 0.9609, 0.007867, 0.0001103, 0.5028, 0.9703, 0.5039, -0.009496, 0.7148, -0.0001007, 0.7148, -0.0001007, 0.7148, 0.9523, 0.5028, 0.9703, 0.9801, -0.009524, 0.9812, 0.9704, 0.7335, 0.9523, 0.7335, 0.9523, 0.7335, -0.0001007, 0.9801, -0.009524, 0.9734, 0.9609, 0.5093, 0.9609, 0.5093, 0.1342, 0.5093, 0.1342, 0.9734, 0.1342, 0.9734, 0.9609, 0.4868, -0.009651, 0.4875, 0.0001103, 0.486, 0.0001103, 0.5125, -0.009595, 0.5132, -0.009644, 0.5125, 0.0001103, 0.5135, 0.9706, 0.514, -0.0096, 0.5146, 0.0001103, 0.5146, 0.0001103, 0.5139, 0.9707, 0.5135, 0.9706, 0.486, -0.009586, 0.4865, 0.9706, 0.4861, 0.9707, 0.4861, 0.9707, 0.4854, 0.0001103, 0.486, -0.009586, 0.4868, -0.009651, 0.4875, -0.009609, 0.4875, 0.0001103, 0.514, -0.0096, 0.5133, -0.009524, 0.5125, -0.009609, 0.5125, -0.009609, 0.5132, -0.009651, 0.514, -0.0096, 0.486, -0.0096, 0.4868, -0.009651, 0.486, 0.0001103, 0.486, 0.0001103, 0.4854, 0.0001103, 0.486, -0.0096, 0.5132, -0.009644, 0.514, 0.0001103, 0.5125, 0.0001103, 0.514, -0.009586, 0.5146, 0.0001103, 0.514, 0.0001103, 0.514, 0.0001103, 0.5132, -0.009644, 0.514, -0.009586, 0.4867, -0.009496, 0.486, -0.009586, 0.4868, -0.009644, 0.4868, -0.009644, 0.4875, -0.009595, 0.4867, -0.009496, 0.5133, 0.9704, 0.5133, -0.009524, 0.514, -0.0096, 0.514, -0.0096, 0.5135, 0.9706, 0.5133, 0.9704, 0.4867, -0.009496, 0.4867, 0.9703, 0.4865, 0.9706, 0.4865, 0.9706, 0.486, -0.009586, 0.4867, -0.009496, 0.5052, 0.4875, 0.9788, 0.4875, 0.982, 0.4897, 0.982, 0.4897, 0.502, 0.4897, 0.5052, 0.4875, 0.01799, 0.485, 0.0266, 0.482, 0.0266, 0.485, 0.0266, 0.485, 0.01355, 0.485, 0.01799, 0.485, 0.4907, 0.482, 0.498, 0.485, 0.5024, 0.485, 0.5024, 0.485, 0.4907, 0.485, 0.4907, 0.482, 0.982, 0.4861, 0.982, 0.485, 0.9865, 0.485, 0.9865, 0.485, 0.9865, 0.4866, 0.982, 0.4861, 0.502, 0.485, 0.502, 0.4861, 0.4976, 0.4866, 0.4976, 0.4866, 0.4976, 0.485, 0.502, 0.485, 0.5028, 0.4867, 0.7148, 0.4867, 0.7148, 0.4897, 0.7148, 0.4897, 0.502, 0.4897, 0.5028, 0.4867, 0.4867, 0.9523, 0.4867, -0.0001007, 0.4897, -0.0001007, 0.4897, -0.0001007, 0.4897, 0.9523, 0.4867, 0.9523, 0.2852, 0.4867, 0.4961, 0.4867, 0.498, 0.4897, 0.498, 0.4897, 0.2852, 0.4897, 0.2852, 0.4867, 0.01986, 0.4867, 0.2665, 0.4867, 0.2665, 0.4897, 0.2665, 0.4897, 0.01802, 0.4897, 0.01986, 0.4867, 0.5133, -0.0001007, 0.5133, 0.9523, 0.5103, 0.9523, 0.5103, 0.9523, 0.5103, -0.0001007, 0.5133, -0.0001007, 0.7335, 0.4867, 0.9812, 0.4867, 0.982, 0.4897, 0.982, 0.4897, 0.7335, 0.4897, 0.7335, 0.4867, 0.482, 0.9609, 0.482, 0.1342, 0.485, 0.1342, 0.485, 0.1342, 0.485, 0.9707, 0.482, 0.9609, 0.0266, 0.482, 0.4907, 0.482, 0.4907, 0.485, 0.4907, 0.485, 0.0266, 0.485, 0.0266, 0.482, 0.518, 0.1342, 0.518, 0.9609, 0.515, 0.9707, 0.515, 0.9707, 0.515, 0.1342, 0.518, 0.1342, 0.5125, -0.009595, 0.5125, 0.0001103, 0.5103, -0.009693, 0.5103, -0.009693, 0.5103, -0.009595, 0.5125, -0.009595, 0.9818, 0.4865, 0.982, 0.4861, 0.9865, 0.4866, 0.9865, 0.4866, 0.9853, 0.4889, 0.9818, 0.4865, 0.502, 0.4861, 0.5022, 0.4865, 0.4987, 0.4889, 0.4987, 0.4889, 0.4976, 0.4866, 0.502, 0.4861, 0.4875, 0.0001103, 0.4875, -0.009609, 0.4897, -0.009609, 0.4897, -0.009609, 0.4897, -0.009693, 0.4875, 0.0001103, 0.9788, 0.4875, 0.9801, 0.4867, 0.982, 0.4897, 0.982, 0.4897, 0.982, 0.4897, 0.9788, 0.4875, 0.5039, 0.4867, 0.5052, 0.4875, 0.502, 0.4897, 0.502, 0.4897, 0.502, 0.4897, 0.5039, 0.4867, 0.9812, 0.4867, 0.9818, 0.4865, 0.9853, 0.4889, 0.9853, 0.4889, 0.982, 0.4897, 0.9812, 0.4867, 0.5022, 0.4865, 0.5028, 0.4867, 0.502, 0.4897, 0.502, 0.4897, 0.4987, 0.4889, 0.5022, 0.4865, 0.01353, 0.4903, 0.01263, 0.489, 0.5015, 0.489, 0.5015, 0.489, 0.5006, 0.4903, 0.01353, 0.4903, 0.01537, 0.2491, 0.01537, -0.0008701, 0.4988, -0.0008701, 0.4988, -0.0008701, 0.4988, 0.2491, 0.01537, 0.2491, 0.01353, 0.4903, 0.5006, 0.4903, 0.4996, 0.4919, 0.4996, 0.4919, 0.01456, 0.4919, 0.01353, 0.4903, 0.01456, 0.4919, 0.4996, 0.4919, 0.499, 0.4928, 0.499, 0.4928, 0.01517, 0.4928, 0.01456, 0.4919, 0.01517, -0.005772, 0.499, -0.005772, 0.4988, -0.0008701, 0.4988, -0.0008701, 0.01537, -0.0008701, 0.01517, -0.005772, 0.4985, 0.489, 0.9874, 0.489, 0.9865, 0.4901, 0.9865, 0.4901, 0.4994, 0.4901, 0.4985, 0.489, 0.5012, 0.000128, 0.9846, 0.000128, 0.9846, 0.2491, 0.9846, 0.2491, 0.5012, 0.2491, 0.5012, 0.000128, 0.5004, 0.4904, 0.4994, 0.4901, 0.9865, 0.4901, 0.9865, 0.4901, 0.9854, 0.4904, 0.5004, 0.4904, 0.499, 0.49, 0.4996, 0.4904, 0.01456, 0.4904, 0.01456, 0.4904, 0.01517, 0.49, 0.499, 0.49, 0.5012, 0.000128, 0.501, -0.0009386, 0.9848, -0.0009386, 0.9848, -0.0009386, 0.9846, 0.000128, 0.5012, 0.000128, 0.4985, 0.0001103, 0.4985, -0.009693, 0.9874, -0.009693, 0.9874, -0.009693, 0.9874, 0.0001103, 0.4985, 0.0001103, 0.489, 0.0001103, 0.489, -0.009693, 0.4903, -0.009693, 0.4903, -0.009693, 0.4901, 0.0001103, 0.489, 0.0001103, 0.5099, 0.0001103, 0.5097, -0.009693, 0.511, -0.009693, 0.511, -0.009693, 0.511, 0.0001103, 0.5099, 0.0001103, 0.49, 0.000128, 0.4931, -0.0008701, 0.4931, 0.2491, 0.4931, 0.2491, 0.49, 0.2491, 0.49, 0.000128, 0.9846, 0.49, 0.9846, 0.4931, 0.5012, 0.4931, 0.5012, 0.4931, 0.5012, 0.49, 0.9846, 0.49, 0.51, 0.2491, 0.5069, 0.2491, 0.5069, -0.0008701, 0.5069, -0.0008701, 0.51, 0.000128, 0.51, 0.2491, 0.5096, 0.0003181, 0.5081, -0.008713, 0.5097, -0.009693, 0.5097, -0.009693, 0.5099, 0.0001103, 0.5096, 0.0003181, 0.4901, 0.0001103, 0.4903, -0.009693, 0.4919, -0.008713, 0.4919, -0.008713, 0.4904, 0.0003181, 0.4901, 0.0001103, 0.501, 0.49, 0.501, 0.4928, 0.5004, 0.4919, 0.5004, 0.4919, 0.5004, 0.4904, 0.501, 0.49, 0.9854, 0.4904, 0.9854, 0.4919, 0.9848, 0.4928, 0.9848, 0.4928, 0.9848, 0.49, 0.9854, 0.4904, 0.51, 0.000128, 0.5069, -0.0008701, 0.5072, -0.005772, 0.5072, -0.005772, 0.51, -0.0009386, 0.51, 0.000128, 0.49, -0.0009386, 0.4928, -0.005772, 0.4931, -0.0008701, 0.4931, -0.0008701, 0.49, 0.000128, 0.49, -0.0009386, 0.9898, 0.492, 0.4942, 0.492, 0.4942, 0.002564, 0.4942, 0.002564, 0.9898, 0.002564, 0.9898, 0.492, 0.492, 1.004, 0.002564, 1.004, 0.002564, 0.7635, 0.002564, 0.7635, 0.492, 0.7635, 0.492, 1.004, 0.9974, 1.004, 0.508, 1.004, 0.508, 0.7635, 0.508, 0.7635, 0.9974, 0.7635, 0.9974, 1.004, 0.492, 0.9966, 0.992, 0.9966, 0.992, 1.007, 0.992, 1.007, 0.492, 1.007, 0.492, 0.9966, 0.492, 0.7642, 0.992, 0.7642, 0.992, 0.9966, 0.992, 0.9966, 0.492, 0.9966, 0.492, 0.7642, 0.992, 0.4965, 0.492, 0.4965, 0.492, 0.4949, 0.492, 0.4949, 0.992, 0.4949, 0.992, 0.4965, 0.007992, 0.7665, 0.508, 0.7665, 0.508, 0.9977, 0.508, 0.9977, 0.007992, 0.9977, 0.007992, 0.7665, 0.9778, 0.9813, 0.9778, 0.7635, 0.9898, 0.7635, 0.9898, 0.7635, 0.9898, 1.004, 0.9778, 0.9813, 0.503, 0.7635, 0.503, 0.9813, 0.4942, 1.003, 0.4942, 1.003, 0.4942, 0.7635, 0.503, 0.7635, 0.4937, 0.9744, 0.4937, 0.7635, 0.5058, 0.7635, 0.5058, 0.7635, 0.5058, 1.003, 0.4937, 0.9744, 0.02848, 0.7635, 0.02848, 0.9744, 0.01021, 1.005, 0.01021, 1.005, 0.01021, 0.7635, 0.02848, 0.7635, 0.9974, 1.004, 0.999, 1.003, 1.0, 1.007, 1.0, 1.007, 0.9974, 1.009, 0.9974, 1.004, 0.002564, 1.009, -0.0003618, 1.007, 0.001049, 1.004, 0.001049, 1.004, 0.002564, 1.004, 0.002564, 1.009, 0.508, 1.009, 0.5051, 1.007, 0.5065, 1.003, 0.5065, 1.003, 0.508, 1.004, 0.508, 1.009, 0.492, 1.004, 0.4935, 1.005, 0.4949, 1.007, 0.4949, 1.007, 0.492, 1.009, 0.492, 1.004, 0.992, -0.0003618, 0.9898, 0.002564, 0.4942, 0.002564, 0.4942, 0.002564, 0.492, -0.0003617, 0.992, -0.0003618, 0.992, 0.492, 0.9898, 0.492, 0.9898, 0.002564, 0.9898, 0.002564, 0.992, 0.002564, 0.992, 0.492, 0.492, 0.4949, 0.4942, 0.492, 0.9898, 0.492, 0.9898, 0.492, 0.992, 0.4949, 0.492, 0.4949, 0.492, 0.002564, 0.4942, 0.002564, 0.4942, 0.492, 0.4942, 0.492, 0.492, 0.492, 0.492, 0.002564, 0.999, 1.003, 0.9974, 1.004, 0.9974, 0.7635, 0.9974, 0.7635, 0.999, 0.7635, 0.999, 1.003, 0.01021, 1.005, 0.007992, 1.004, 0.005855, 0.7635, 0.005855, 0.7635, 0.01021, 0.7635, 0.01021, 1.005, 0.5065, 0.7635, 0.508, 0.7635, 0.508, 1.004, 0.508, 1.004, 0.5065, 1.003, 0.5065, 0.7635, 0.9898, 0.7635, 0.9941, 0.7635, 0.992, 1.004, 0.992, 1.004, 0.9898, 1.004, 0.9898, 0.7635, 0.5043, 0.00263, 0.5039, 0.4916, 0.01166, 0.4919, 0.01166, 0.4919, 0.01204, 0.002909, 0.5043, 0.00263, 0.9959, 0.7634, 0.9964, 1.0, 0.5087, 1.001, 0.5087, 1.001, 0.5096, 0.7634, 0.9959, 0.7634, 0.4905, 0.7634, 0.4909, 1.0, 0.003139, 1.001, 0.003139, 1.001, 0.004018, 0.7635, 0.4905, 0.7634, 0.009051, 1.001, 0.007992, 0.9958, 0.508, 0.9958, 0.508, 0.9958, 0.5065, 1.002, 0.009051, 1.001, 0.007992, 0.9958, 0.007992, 0.7642, 0.508, 0.7642, 0.508, 0.7642, 0.508, 0.9958, 0.007992, 0.9958, 0.5068, 0.4931, 0.508, 0.4935, 0.007992, 0.4935, 0.007992, 0.4935, 0.008991, 0.4927, 0.5068, 0.4931, 0.492, 0.9952, 0.492, 0.7664, 0.992, 0.7664, 0.992, 0.7664, 0.992, 0.9952, 0.492, 0.9952, 0.01126, 0.7635, 0.02224, 0.7635, 0.02224, 0.9813, 0.02224, 0.9813, 0.01411, 1.005, 0.01126, 0.7635, 0.5033, 1.007, 0.497, 0.9813, 0.497, 0.7635, 0.497, 0.7635, 0.5045, 0.7635, 0.5033, 1.007, 0.4955, 0.7635, 0.5063, 0.7635, 0.5063, 0.9744, 0.5063, 0.9744, 0.4981, 1.004, 0.4955, 0.7635, 0.9882, 1.01, 0.9715, 0.9744, 0.9715, 0.7635, 0.9715, 0.7635, 0.9887, 0.7635, 0.9882, 1.01, 0.5065, 1.002, 0.5033, 1.007, 0.5038, 1.001, 0.5038, 1.001, 0.5043, 0.9994, 0.5065, 1.002, 0.9859, 0.002484, 0.9909, 0.002062, 0.988, 0.002909, 0.988, 0.002909, 0.9881, 0.003584, 0.9859, 0.002484, 0.4981, 0.4919, 0.4932, 0.4931, 0.4961, 0.4916, 0.4961, 0.4916, 0.4959, 0.4909, 0.4981, 0.4919, 0.991, 1.0, 0.9882, 1.01, 0.9878, 1.001, 0.9878, 1.001, 0.9883, 0.9994, 0.991, 1.0, 0.5043, 0.00263, 0.01204, 0.002909, 0.009051, 0.002062, 0.009051, 0.002062, 0.5065, 0.002059, 0.5043, 0.00263, 0.002909, 0.9998, 0.4919, 0.9994, 0.4913, 1.001, 0.4913, 1.001, 0.003584, 1.0, 0.002909, 0.9998, 0.01166, 0.4919, 0.5039, 0.4916, 0.5068, 0.4931, 0.5068, 0.4931, 0.008991, 0.4927, 0.01166, 0.4919, 0.5084, 0.9998, 0.9974, 0.9994, 0.9969, 1.001, 0.9969, 1.001, 0.5091, 1.0, 0.5084, 0.9998, 0.5054, 0.7635, 0.5038, 1.001, 0.5033, 1.007, 0.5033, 1.007, 0.5045, 0.7635, 0.5054, 0.7635, 0.9903, 0.7634, 0.9878, 1.001, 0.9882, 1.01, 0.9882, 1.01, 0.9887, 0.7635, 0.9903, 0.7634, 0.4959, 1.0, 0.4946, 0.7634, 0.4955, 0.7635, 0.4955, 0.7635, 0.4981, 1.004, 0.4959, 1.0, 0.01189, 1.0, 0.009652, 0.7634, 0.01126, 0.7635, 0.01126, 0.7635, 0.01411, 1.005, 0.01189, 1.0, 0.009652, 0.004138, 0.009659, 0.4904, 0.005855, 0.492, 0.005855, 0.492, 0.005855, 0.002564, 0.009652, 0.004138, 0.5054, 0.4905, 0.5054, 0.004018, 0.5093, 0.002564, 0.5093, 0.002564, 0.5093, 0.492, 0.5054, 0.4905, 0.9979, 1.002, 0.9979, 0.9958, 1.001, 0.9966, 1.001, 0.9966, 1.0, 1.007, 0.9979, 1.002, 0.002128, 0.9958, 0.002062, 1.001, -0.0003618, 1.007, -0.0003618, 1.007, -0.0008922, 0.9966, 0.002128, 0.9958, 0.9979, 0.9958, 0.9979, 0.7642, 1.001, 0.7642, 1.001, 0.7642, 1.001, 0.9966, 0.9979, 0.9958, 0.508, 0.002138, 0.007992, 0.002138, 0.007992, -0.0008922, 0.007992, -0.0008922, 0.508, -0.0008922, 0.508, 0.002138, 0.002138, 0.7642, 0.002128, 0.9958, -0.0008922, 0.9966, -0.0008922, 0.9966, -0.0008922, 0.7642, 0.002138, 0.7642, 0.4927, 1.0, 0.4935, 0.9952, 0.4965, 0.9977, 0.4965, 0.9977, 0.4949, 1.007, 0.4927, 1.0, 0.5065, 0.9952, 0.5069, 0.9995, 0.5051, 1.007, 0.5051, 1.007, 0.5035, 0.9977, 0.5065, 0.9952, 0.4935, 0.9952, 0.4942, 0.7664, 0.4972, 0.7665, 0.4972, 0.7665, 0.4965, 0.9977, 0.4935, 0.9952, 0.007992, 0.4942, 0.508, 0.4942, 0.508, 0.4972, 0.508, 0.4972, 0.007992, 0.4972, 0.007992, 0.4942, 0.5058, 0.7664, 0.5065, 0.9952, 0.5035, 0.9977, 0.5035, 0.9977, 0.5028, 0.7665, 0.5058, 0.7664, 0.9859, 0.002484, 0.9778, 0.004079, 0.9778, 0.001049, 0.9778, 0.001049, 0.9898, 0.001049, 0.9859, 0.002484, 0.9959, 0.9813, 0.9959, 0.7635, 0.999, 0.7635, 0.999, 0.7635, 0.999, 0.9813, 0.9959, 0.9813, 0.02224, 0.004079, 0.01126, 0.003993, 0.01021, 0.001049, 0.01021, 0.001049, 0.02224, 0.001049, 0.02224, 0.004079, 0.5045, 0.00396, 0.497, 0.004079, 0.497, 0.001049, 0.497, 0.001049, 0.5058, 0.001049, 0.5045, 0.00396, 0.004079, 0.7635, 0.004079, 0.9813, 0.001049, 0.9813, 0.001049, 0.9813, 0.001049, 0.7635, 0.004079, 0.7635, 0.503, 0.004079, 0.4967, 0.003263, 0.4942, 0.001049, 0.4942, 0.001049, 0.503, 0.001049, 0.503, 0.004079, 0.4981, 0.4919, 0.5063, 0.4904, 0.5063, 0.4935, 0.5063, 0.4935, 0.4942, 0.4935, 0.4981, 0.4919, 0.4904, 0.9744, 0.4904, 0.7635, 0.4935, 0.7635, 0.4935, 0.7635, 0.4935, 0.9744, 0.4904, 0.9744, 0.4937, 0.4904, 0.5045, 0.4906, 0.5058, 0.4935, 0.5058, 0.4935, 0.4937, 0.4935, 0.4937, 0.4904, 0.01125, 0.4905, 0.02848, 0.4904, 0.02848, 0.4935, 0.02848, 0.4935, 0.01021, 0.4935, 0.01125, 0.4905, 0.5096, 0.7635, 0.5096, 0.9744, 0.5065, 0.9744, 0.5065, 0.9744, 0.5065, 0.7635, 0.5096, 0.7635, 0.9715, 0.4904, 0.9882, 0.4911, 0.9898, 0.4935, 0.9898, 0.4935, 0.9715, 0.4935, 0.9715, 0.4904, 0.4967, 0.003263, 0.4935, 0.002059, 0.492, -0.0003617, 0.492, -0.0003617, 0.4942, 0.001049, 0.4967, 0.003263, 0.9909, 0.002062, 0.9859, 0.002484, 0.9898, 0.001049, 0.9898, 0.001049, 0.992, -0.0003618, 0.9909, 0.002062, 0.4932, 0.4931, 0.4981, 0.4919, 0.4942, 0.4935, 0.4942, 0.4935, 0.492, 0.4949, 0.4932, 0.4931, 0.9882, 0.4911, 0.991, 0.4927, 0.992, 0.4949, 0.992, 0.4949, 0.9898, 0.4935, 0.9882, 0.4911, 0.5054, 0.004018, 0.5045, 0.00396, 0.5058, 0.001049, 0.5058, 0.001049, 0.5093, 0.002564, 0.5054, 0.004018, 0.009659, 0.4904, 0.01125, 0.4905, 0.01021, 0.4935, 0.01021, 0.4935, 0.005855, 0.492, 0.009659, 0.4904, 0.5045, 0.4906, 0.5054, 0.4905, 0.5093, 0.492, 0.5093, 0.492, 0.5058, 0.4935, 0.5045, 0.4906, 0.01126, 0.003993, 0.009652, 0.004138, 0.005855, 0.002564, 0.005855, 0.002564, 0.01021, 0.001049, 0.01126, 0.003993])
me_box09.materials.append(mat_x)
me_box09.use_remesh_preserve_volume = False
me_box09.use_remesh_preserve_attributes = False
me_box09.use_mirror_vertex_groups = False
me_box09.update()

# ---- objects
ob_dummy_group01 = bpy.data.objects.new('$$$DUMMY.Group01', None)
ob_box09 = bpy.data.objects.new('Box09', me_box09)
ob_lamp = bpy.data.objects.new('Lamp', light_lamp)
ob_camera = bpy.data.objects.new('Camera', cam_camera)

# ---- transforms, parenting, visibility, modifiers, constraints
ob_dummy_group01.location = (0.0, 0.0, 0.0)
ob_dummy_group01.scale = (0.01, 0.01, 0.01)
ob_dummy_group01.empty_image_offset = (0.0, 0.0)
ob_dummy_group01.lineart.crease_threshold = 0.0
ob_box09.parent = ob_dummy_group01
ob_box09.location = (133.0, -15.87, -205.4)
ob_box09.rotation_euler = (0.0, -0.0, -3.142)
ob_box09.lineart.crease_threshold = 0.0
ob_lamp.location = (4.076, 1.005, 5.904)
ob_lamp.rotation_euler = (0.6503, 0.05522, 1.866)
ob_lamp.lock_rotations_4d = False
ob_lamp.empty_display_type = 'ARROWS'
ob_lamp.color = (0.0, 0.0, 0.0, 0.0)
ob_lamp.lineart.crease_threshold = 0.0
ob_camera.location = (7.481, -6.508, 5.344)
ob_camera.rotation_euler = (1.109, 0.0, 0.8149)
ob_camera.lock_rotations_4d = False
ob_camera.empty_display_type = 'ARROWS'
ob_camera.color = (0.0, 0.0, 0.0, 0.0)
ob_camera.display_type = 'WIRE'
ob_camera.lineart.crease_threshold = 0.0

# ---- collection membership
col_collection_1.objects.link(ob_dummy_group01)
col_collection_1.objects.link(ob_box09)
col_collection_1.objects.link(ob_lamp)
col_collection_1.objects.link(ob_camera)

# ---- scene / render settings (as saved in the file)
scene.camera = ob_camera
scene.frame_start = 1; scene.frame_end = 250; scene.frame_set(1)
scene.render.engine = 'BLENDER_EEVEE_NEXT'
scene.render.resolution_percentage = 50
scene.render.dither_intensity = 0.0
scene.cycles.use_denoising = False
scene.cycles.samples = 128
scene.cycles.sampling_pattern = 'TABULATED_SOBOL'
scene.cycles.light_sampling_threshold = 0.0
scene.cycles.use_adaptive_sampling = False
scene.cycles.use_light_tree = False
scene.cycles.blur_glossy = 0.0
scene.cycles.sample_clamp_indirect = 0.0
scene.view_settings.view_transform = 'Standard'
bpy.context.view_layer.update()

